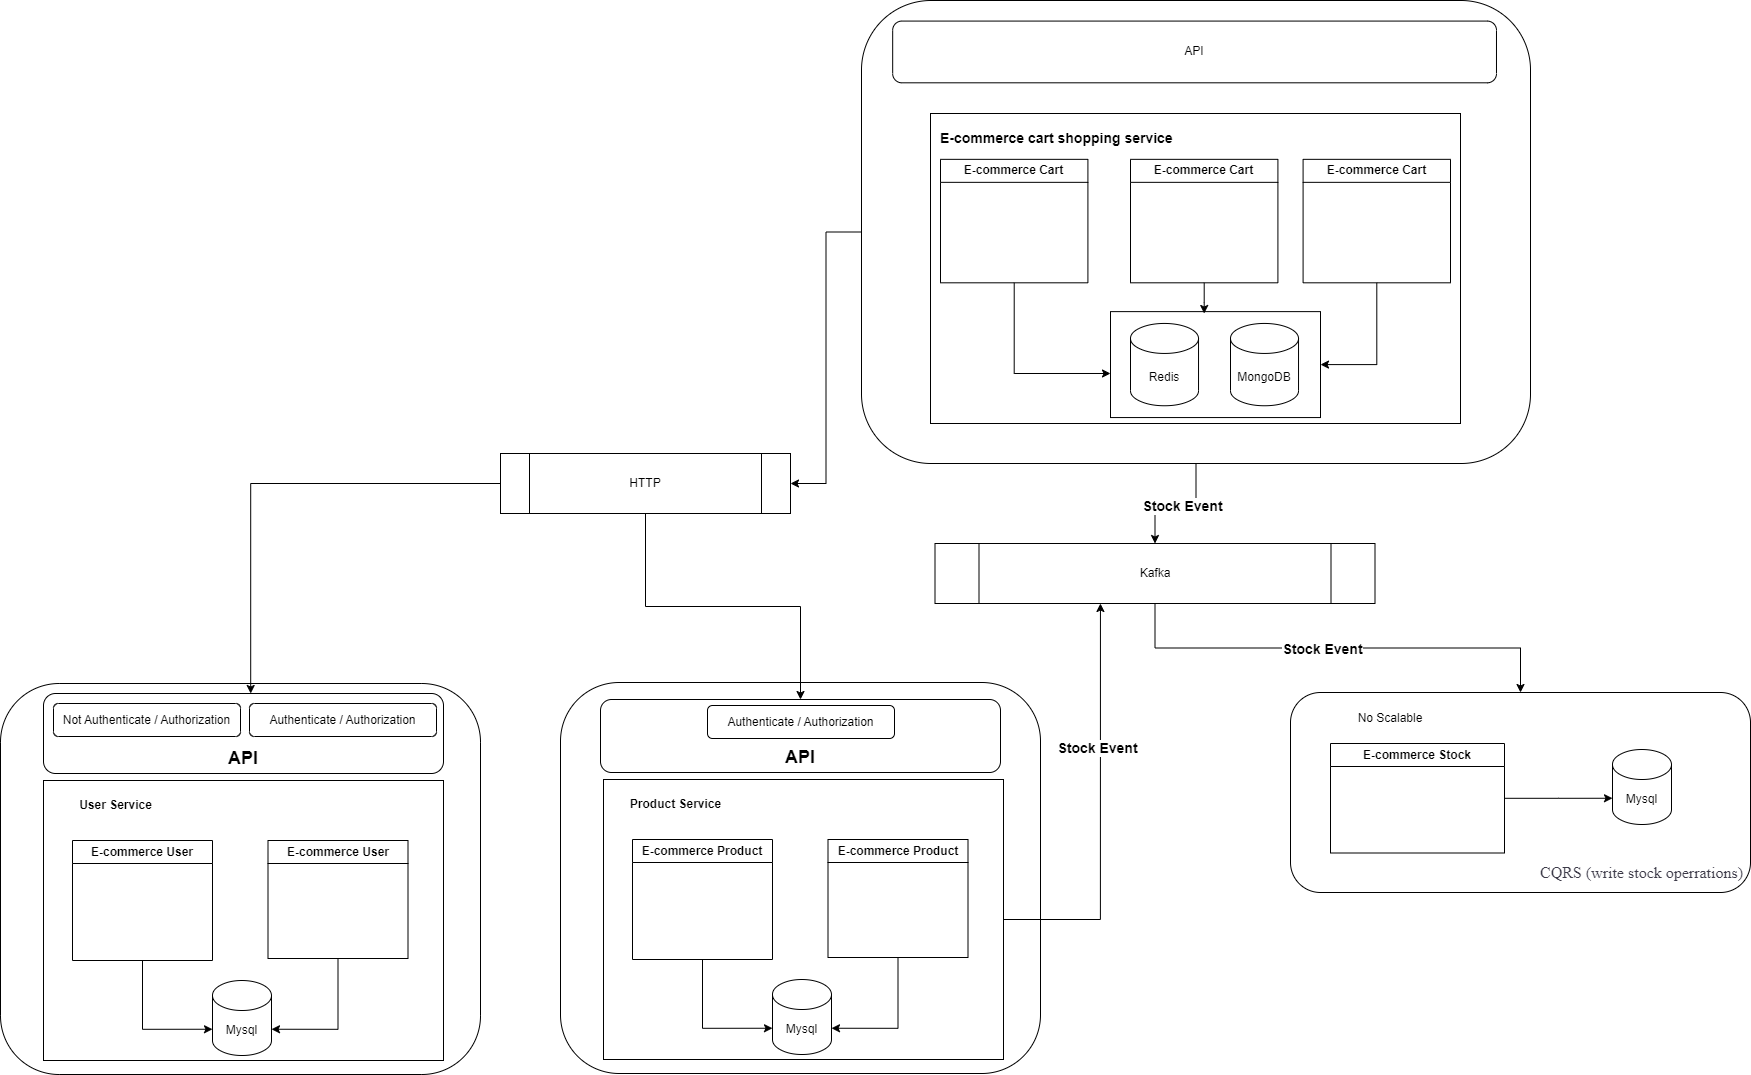

The diagram above was exported from draw.io. Its source (the exported page's mxGraphModel, read from the mxfile embedded in the PNG):
<mxGraphModel dx="2261" dy="1949" grid="1" gridSize="10" guides="1" tooltips="1" connect="1" arrows="1" fold="1" page="1" pageScale="1" pageWidth="827" pageHeight="1169" math="0" shadow="0">
  <root>
    <mxCell id="0" />
    <mxCell id="1" parent="0" />
    <mxCell id="4ZnPR-dw_Q3riQMROKcu-99" value="" style="group" vertex="1" connectable="0" parent="1">
      <mxGeometry x="-750" y="370" width="480" height="391" as="geometry" />
    </mxCell>
    <mxCell id="4ZnPR-dw_Q3riQMROKcu-100" value="" style="rounded=1;whiteSpace=wrap;html=1;" vertex="1" parent="4ZnPR-dw_Q3riQMROKcu-99">
      <mxGeometry width="480" height="391" as="geometry" />
    </mxCell>
    <mxCell id="4ZnPR-dw_Q3riQMROKcu-102" value="" style="group" vertex="1" connectable="0" parent="4ZnPR-dw_Q3riQMROKcu-99">
      <mxGeometry x="43" y="97" width="400" height="280" as="geometry" />
    </mxCell>
    <mxCell id="4ZnPR-dw_Q3riQMROKcu-103" value="" style="rounded=0;whiteSpace=wrap;html=1;" vertex="1" parent="4ZnPR-dw_Q3riQMROKcu-102">
      <mxGeometry width="400" height="280" as="geometry" />
    </mxCell>
    <mxCell id="4ZnPR-dw_Q3riQMROKcu-104" value="E-commerce User" style="swimlane;whiteSpace=wrap;html=1;startSize=23;" vertex="1" parent="4ZnPR-dw_Q3riQMROKcu-102">
      <mxGeometry x="29" y="60" width="140" height="120" as="geometry" />
    </mxCell>
    <mxCell id="4ZnPR-dw_Q3riQMROKcu-105" value="E-commerce User" style="swimlane;whiteSpace=wrap;html=1;startSize=23;" vertex="1" parent="4ZnPR-dw_Q3riQMROKcu-102">
      <mxGeometry x="224.5" y="60" width="140" height="118" as="geometry" />
    </mxCell>
    <mxCell id="4ZnPR-dw_Q3riQMROKcu-106" value="User Service" style="text;html=1;align=center;verticalAlign=middle;whiteSpace=wrap;rounded=0;fontStyle=1" vertex="1" parent="4ZnPR-dw_Q3riQMROKcu-102">
      <mxGeometry x="14" y="10" width="117" height="30" as="geometry" />
    </mxCell>
    <mxCell id="4ZnPR-dw_Q3riQMROKcu-107" value="Mysql" style="shape=cylinder3;whiteSpace=wrap;html=1;boundedLbl=1;backgroundOutline=1;size=15;" vertex="1" parent="4ZnPR-dw_Q3riQMROKcu-102">
      <mxGeometry x="169" y="200" width="59" height="75" as="geometry" />
    </mxCell>
    <mxCell id="4ZnPR-dw_Q3riQMROKcu-108" style="edgeStyle=orthogonalEdgeStyle;rounded=0;orthogonalLoop=1;jettySize=auto;html=1;entryX=1;entryY=0;entryDx=0;entryDy=48.75;entryPerimeter=0;" edge="1" parent="4ZnPR-dw_Q3riQMROKcu-102" source="4ZnPR-dw_Q3riQMROKcu-105" target="4ZnPR-dw_Q3riQMROKcu-107">
      <mxGeometry relative="1" as="geometry" />
    </mxCell>
    <mxCell id="4ZnPR-dw_Q3riQMROKcu-109" style="edgeStyle=orthogonalEdgeStyle;rounded=0;orthogonalLoop=1;jettySize=auto;html=1;entryX=0;entryY=0;entryDx=0;entryDy=48.75;entryPerimeter=0;" edge="1" parent="4ZnPR-dw_Q3riQMROKcu-102" source="4ZnPR-dw_Q3riQMROKcu-104" target="4ZnPR-dw_Q3riQMROKcu-107">
      <mxGeometry relative="1" as="geometry" />
    </mxCell>
    <mxCell id="4ZnPR-dw_Q3riQMROKcu-110" value="&lt;div&gt;&lt;br&gt;&lt;/div&gt;&lt;div&gt;&lt;br&gt;&lt;/div&gt;&lt;b&gt;&lt;font style=&quot;font-size: 18px;&quot;&gt;&lt;div&gt;&lt;b&gt;&lt;font style=&quot;font-size: 18px;&quot;&gt;&lt;br&gt;&lt;/font&gt;&lt;/b&gt;&lt;/div&gt;API&lt;/font&gt;&lt;/b&gt;" style="rounded=1;whiteSpace=wrap;html=1;" vertex="1" parent="4ZnPR-dw_Q3riQMROKcu-99">
      <mxGeometry x="43" y="10" width="400" height="80" as="geometry" />
    </mxCell>
    <mxCell id="4ZnPR-dw_Q3riQMROKcu-125" value="Not Authenticate / Authorization" style="rounded=1;whiteSpace=wrap;html=1;" vertex="1" parent="4ZnPR-dw_Q3riQMROKcu-99">
      <mxGeometry x="53" y="20" width="187" height="33" as="geometry" />
    </mxCell>
    <mxCell id="4ZnPR-dw_Q3riQMROKcu-138" value="Authenticate / Authorization" style="rounded=1;whiteSpace=wrap;html=1;" vertex="1" parent="4ZnPR-dw_Q3riQMROKcu-99">
      <mxGeometry x="249" y="20" width="187" height="33" as="geometry" />
    </mxCell>
    <mxCell id="4ZnPR-dw_Q3riQMROKcu-23" value="" style="rounded=1;whiteSpace=wrap;html=1;" vertex="1" parent="1">
      <mxGeometry x="540" y="379" width="460" height="200" as="geometry" />
    </mxCell>
    <mxCell id="4ZnPR-dw_Q3riQMROKcu-4" value="E-commerce Stock" style="swimlane;whiteSpace=wrap;html=1;startSize=23;" vertex="1" parent="1">
      <mxGeometry x="580" y="430" width="174" height="109.5" as="geometry" />
    </mxCell>
    <mxCell id="4ZnPR-dw_Q3riQMROKcu-26" style="edgeStyle=orthogonalEdgeStyle;rounded=0;orthogonalLoop=1;jettySize=auto;html=1;" edge="1" parent="1" source="4ZnPR-dw_Q3riQMROKcu-7" target="4ZnPR-dw_Q3riQMROKcu-23">
      <mxGeometry relative="1" as="geometry" />
    </mxCell>
    <mxCell id="4ZnPR-dw_Q3riQMROKcu-27" value="Stock Event" style="edgeLabel;html=1;align=center;verticalAlign=middle;resizable=0;points=[];fontSize=14;fontStyle=1" vertex="1" connectable="0" parent="4ZnPR-dw_Q3riQMROKcu-26">
      <mxGeometry x="-0.0727" y="-1" relative="1" as="geometry">
        <mxPoint as="offset" />
      </mxGeometry>
    </mxCell>
    <mxCell id="4ZnPR-dw_Q3riQMROKcu-7" value="Kafka" style="shape=process;whiteSpace=wrap;html=1;backgroundOutline=1;" vertex="1" parent="1">
      <mxGeometry x="184.5" y="230" width="440" height="60" as="geometry" />
    </mxCell>
    <mxCell id="4ZnPR-dw_Q3riQMROKcu-18" style="edgeStyle=orthogonalEdgeStyle;rounded=0;orthogonalLoop=1;jettySize=auto;html=1;" edge="1" parent="1" source="4ZnPR-dw_Q3riQMROKcu-10" target="4ZnPR-dw_Q3riQMROKcu-7">
      <mxGeometry relative="1" as="geometry" />
    </mxCell>
    <mxCell id="4ZnPR-dw_Q3riQMROKcu-19" value="Stock Event" style="edgeLabel;html=1;align=center;verticalAlign=middle;resizable=0;points=[];fontSize=14;fontStyle=1" vertex="1" connectable="0" parent="4ZnPR-dw_Q3riQMROKcu-18">
      <mxGeometry x="-0.1" y="2" relative="1" as="geometry">
        <mxPoint as="offset" />
      </mxGeometry>
    </mxCell>
    <mxCell id="4ZnPR-dw_Q3riQMROKcu-14" style="edgeStyle=orthogonalEdgeStyle;rounded=0;orthogonalLoop=1;jettySize=auto;html=1;entryX=0.5;entryY=0;entryDx=0;entryDy=0;entryPerimeter=0;" edge="1" parent="1">
      <mxGeometry relative="1" as="geometry">
        <mxPoint x="403" y="9" as="sourcePoint" />
      </mxGeometry>
    </mxCell>
    <mxCell id="4ZnPR-dw_Q3riQMROKcu-34" value="&lt;span style=&quot;&quot; id=&quot;docs-internal-guid-55586b2e-7fff-1236-c655-057a57575335&quot;&gt;&lt;div style=&quot;&quot;&gt;&lt;font style=&quot;&quot; face=&quot;Times New Roman, serif&quot; color=&quot;#3d3b49&quot;&gt;&lt;span style=&quot;font-size: 16px; white-space-collapse: preserve; background-color: rgb(255, 255, 255);&quot;&gt;CQRS (write stock operrations)&lt;/span&gt;&lt;br&gt;&lt;/font&gt;&lt;/div&gt;&lt;/span&gt;" style="text;html=1;align=center;verticalAlign=middle;whiteSpace=wrap;rounded=0;" vertex="1" parent="1">
      <mxGeometry x="783" y="543.5" width="217" height="30" as="geometry" />
    </mxCell>
    <mxCell id="4ZnPR-dw_Q3riQMROKcu-60" value="" style="group" vertex="1" connectable="0" parent="1">
      <mxGeometry x="-190" y="369" width="480" height="391" as="geometry" />
    </mxCell>
    <mxCell id="4ZnPR-dw_Q3riQMROKcu-35" value="" style="rounded=1;whiteSpace=wrap;html=1;" vertex="1" parent="4ZnPR-dw_Q3riQMROKcu-60">
      <mxGeometry width="480" height="391" as="geometry" />
    </mxCell>
    <mxCell id="4ZnPR-dw_Q3riQMROKcu-59" value="" style="group" vertex="1" connectable="0" parent="4ZnPR-dw_Q3riQMROKcu-60">
      <mxGeometry x="43" y="97" width="400" height="280" as="geometry" />
    </mxCell>
    <mxCell id="4ZnPR-dw_Q3riQMROKcu-51" value="" style="rounded=0;whiteSpace=wrap;html=1;" vertex="1" parent="4ZnPR-dw_Q3riQMROKcu-59">
      <mxGeometry width="400" height="280" as="geometry" />
    </mxCell>
    <mxCell id="4ZnPR-dw_Q3riQMROKcu-52" value="E-commerce Product" style="swimlane;whiteSpace=wrap;html=1;startSize=23;" vertex="1" parent="4ZnPR-dw_Q3riQMROKcu-59">
      <mxGeometry x="29" y="60" width="140" height="120" as="geometry" />
    </mxCell>
    <mxCell id="4ZnPR-dw_Q3riQMROKcu-53" value="E-commerce Product" style="swimlane;whiteSpace=wrap;html=1;startSize=23;" vertex="1" parent="4ZnPR-dw_Q3riQMROKcu-59">
      <mxGeometry x="224.5" y="60" width="140" height="118" as="geometry" />
    </mxCell>
    <mxCell id="4ZnPR-dw_Q3riQMROKcu-54" value="Product Service" style="text;html=1;align=center;verticalAlign=middle;whiteSpace=wrap;rounded=0;fontStyle=1" vertex="1" parent="4ZnPR-dw_Q3riQMROKcu-59">
      <mxGeometry x="14" y="10" width="117" height="30" as="geometry" />
    </mxCell>
    <mxCell id="4ZnPR-dw_Q3riQMROKcu-55" value="Mysql" style="shape=cylinder3;whiteSpace=wrap;html=1;boundedLbl=1;backgroundOutline=1;size=15;" vertex="1" parent="4ZnPR-dw_Q3riQMROKcu-59">
      <mxGeometry x="169" y="200" width="59" height="75" as="geometry" />
    </mxCell>
    <mxCell id="4ZnPR-dw_Q3riQMROKcu-57" style="edgeStyle=orthogonalEdgeStyle;rounded=0;orthogonalLoop=1;jettySize=auto;html=1;entryX=1;entryY=0;entryDx=0;entryDy=48.75;entryPerimeter=0;" edge="1" parent="4ZnPR-dw_Q3riQMROKcu-59" source="4ZnPR-dw_Q3riQMROKcu-53" target="4ZnPR-dw_Q3riQMROKcu-55">
      <mxGeometry relative="1" as="geometry" />
    </mxCell>
    <mxCell id="4ZnPR-dw_Q3riQMROKcu-58" style="edgeStyle=orthogonalEdgeStyle;rounded=0;orthogonalLoop=1;jettySize=auto;html=1;entryX=0;entryY=0;entryDx=0;entryDy=48.75;entryPerimeter=0;" edge="1" parent="4ZnPR-dw_Q3riQMROKcu-59" source="4ZnPR-dw_Q3riQMROKcu-52" target="4ZnPR-dw_Q3riQMROKcu-55">
      <mxGeometry relative="1" as="geometry" />
    </mxCell>
    <mxCell id="4ZnPR-dw_Q3riQMROKcu-142" value="" style="group" vertex="1" connectable="0" parent="4ZnPR-dw_Q3riQMROKcu-60">
      <mxGeometry x="40" y="17" width="400" height="73" as="geometry" />
    </mxCell>
    <mxCell id="4ZnPR-dw_Q3riQMROKcu-98" value="&lt;div&gt;&lt;font style=&quot;font-size: 18px;&quot;&gt;&lt;b&gt;&lt;br&gt;&lt;/b&gt;&lt;/font&gt;&lt;/div&gt;&lt;font style=&quot;font-size: 18px;&quot;&gt;&lt;b&gt;&lt;div&gt;&lt;b style=&quot;background-color: initial;&quot;&gt;&lt;br&gt;&lt;/b&gt;&lt;/div&gt;&lt;div&gt;&lt;b style=&quot;background-color: initial;&quot;&gt;API&lt;/b&gt;&lt;br&gt;&lt;/div&gt;&lt;/b&gt;&lt;/font&gt;" style="rounded=1;whiteSpace=wrap;html=1;" vertex="1" parent="4ZnPR-dw_Q3riQMROKcu-142">
      <mxGeometry width="400" height="73" as="geometry" />
    </mxCell>
    <mxCell id="4ZnPR-dw_Q3riQMROKcu-141" value="Authenticate / Authorization" style="rounded=1;whiteSpace=wrap;html=1;" vertex="1" parent="4ZnPR-dw_Q3riQMROKcu-142">
      <mxGeometry x="107" y="6" width="187" height="33" as="geometry" />
    </mxCell>
    <mxCell id="4ZnPR-dw_Q3riQMROKcu-64" style="edgeStyle=orthogonalEdgeStyle;rounded=0;orthogonalLoop=1;jettySize=auto;html=1;entryX=0.376;entryY=1;entryDx=0;entryDy=0;entryPerimeter=0;exitX=1;exitY=0.5;exitDx=0;exitDy=0;" edge="1" parent="1" source="4ZnPR-dw_Q3riQMROKcu-51" target="4ZnPR-dw_Q3riQMROKcu-7">
      <mxGeometry relative="1" as="geometry" />
    </mxCell>
    <mxCell id="4ZnPR-dw_Q3riQMROKcu-65" value="&lt;b&gt;&lt;font style=&quot;font-size: 14px;&quot;&gt;Stock Event&lt;/font&gt;&lt;/b&gt;" style="edgeLabel;html=1;align=center;verticalAlign=middle;resizable=0;points=[];" vertex="1" connectable="0" parent="4ZnPR-dw_Q3riQMROKcu-64">
      <mxGeometry x="0.2996" y="3" relative="1" as="geometry">
        <mxPoint as="offset" />
      </mxGeometry>
    </mxCell>
    <mxCell id="4ZnPR-dw_Q3riQMROKcu-91" value="Mysql" style="shape=cylinder3;whiteSpace=wrap;html=1;boundedLbl=1;backgroundOutline=1;size=15;" vertex="1" parent="1">
      <mxGeometry x="862" y="436" width="59" height="75" as="geometry" />
    </mxCell>
    <mxCell id="4ZnPR-dw_Q3riQMROKcu-93" style="edgeStyle=orthogonalEdgeStyle;rounded=0;orthogonalLoop=1;jettySize=auto;html=1;entryX=0;entryY=0;entryDx=0;entryDy=48.75;entryPerimeter=0;" edge="1" parent="1" source="4ZnPR-dw_Q3riQMROKcu-4" target="4ZnPR-dw_Q3riQMROKcu-91">
      <mxGeometry relative="1" as="geometry" />
    </mxCell>
    <mxCell id="4ZnPR-dw_Q3riQMROKcu-143" style="edgeStyle=orthogonalEdgeStyle;rounded=0;orthogonalLoop=1;jettySize=auto;html=1;" edge="1" parent="1" source="4ZnPR-dw_Q3riQMROKcu-94" target="4ZnPR-dw_Q3riQMROKcu-98">
      <mxGeometry relative="1" as="geometry" />
    </mxCell>
    <mxCell id="4ZnPR-dw_Q3riQMROKcu-94" value="HTTP" style="shape=process;whiteSpace=wrap;html=1;backgroundOutline=1;" vertex="1" parent="1">
      <mxGeometry x="-250" y="140" width="290" height="60" as="geometry" />
    </mxCell>
    <mxCell id="4ZnPR-dw_Q3riQMROKcu-95" style="edgeStyle=orthogonalEdgeStyle;rounded=0;orthogonalLoop=1;jettySize=auto;html=1;" edge="1" parent="1" source="4ZnPR-dw_Q3riQMROKcu-10" target="4ZnPR-dw_Q3riQMROKcu-94">
      <mxGeometry relative="1" as="geometry" />
    </mxCell>
    <mxCell id="4ZnPR-dw_Q3riQMROKcu-140" style="edgeStyle=orthogonalEdgeStyle;rounded=0;orthogonalLoop=1;jettySize=auto;html=1;entryX=0.518;entryY=0;entryDx=0;entryDy=0;entryPerimeter=0;" edge="1" parent="1" source="4ZnPR-dw_Q3riQMROKcu-94" target="4ZnPR-dw_Q3riQMROKcu-110">
      <mxGeometry relative="1" as="geometry" />
    </mxCell>
    <mxCell id="4ZnPR-dw_Q3riQMROKcu-144" value="No Scalable" style="text;html=1;align=center;verticalAlign=middle;whiteSpace=wrap;rounded=0;" vertex="1" parent="1">
      <mxGeometry x="580" y="390" width="120" height="30" as="geometry" />
    </mxCell>
    <mxCell id="4ZnPR-dw_Q3riQMROKcu-10" value="" style="rounded=1;whiteSpace=wrap;html=1;" vertex="1" parent="1">
      <mxGeometry x="111" y="-313" width="669" height="463.00000000000006" as="geometry" />
    </mxCell>
    <mxCell id="4ZnPR-dw_Q3riQMROKcu-22" value="API" style="rounded=1;whiteSpace=wrap;html=1;" vertex="1" parent="1">
      <mxGeometry x="142.1822033898305" y="-292.4222222222222" width="603.8008474576271" height="61.733333333333334" as="geometry" />
    </mxCell>
    <mxCell id="4ZnPR-dw_Q3riQMROKcu-168" value="" style="group" vertex="1" connectable="0" parent="1">
      <mxGeometry x="180" y="-200" width="530" height="310" as="geometry" />
    </mxCell>
    <mxCell id="4ZnPR-dw_Q3riQMROKcu-159" value="" style="rounded=0;whiteSpace=wrap;html=1;" vertex="1" parent="4ZnPR-dw_Q3riQMROKcu-168">
      <mxGeometry width="530" height="310" as="geometry" />
    </mxCell>
    <mxCell id="4ZnPR-dw_Q3riQMROKcu-160" value="" style="group" vertex="1" connectable="0" parent="4ZnPR-dw_Q3riQMROKcu-168">
      <mxGeometry x="180" y="198.12" width="210" height="105.94" as="geometry" />
    </mxCell>
    <mxCell id="4ZnPR-dw_Q3riQMROKcu-157" value="" style="rounded=0;whiteSpace=wrap;html=1;" vertex="1" parent="4ZnPR-dw_Q3riQMROKcu-160">
      <mxGeometry width="210" height="105.94" as="geometry" />
    </mxCell>
    <mxCell id="4ZnPR-dw_Q3riQMROKcu-73" value="Redis" style="shape=cylinder3;whiteSpace=wrap;html=1;boundedLbl=1;backgroundOutline=1;size=15;" vertex="1" parent="4ZnPR-dw_Q3riQMROKcu-160">
      <mxGeometry x="19.995084745762597" y="11.818888888888921" width="68.03389830508475" height="82.31111111111112" as="geometry" />
    </mxCell>
    <mxCell id="4ZnPR-dw_Q3riQMROKcu-158" value="MongoDB" style="shape=cylinder3;whiteSpace=wrap;html=1;boundedLbl=1;backgroundOutline=1;size=15;" vertex="1" parent="4ZnPR-dw_Q3riQMROKcu-160">
      <mxGeometry x="119.9950847457626" y="11.818888888888921" width="68.03389830508475" height="82.31111111111112" as="geometry" />
    </mxCell>
    <mxCell id="4ZnPR-dw_Q3riQMROKcu-161" value="E-commerce Cart" style="swimlane;whiteSpace=wrap;html=1;" vertex="1" parent="4ZnPR-dw_Q3riQMROKcu-168">
      <mxGeometry x="10.004745762711877" y="45.843333333333305" width="147.40677966101694" height="123.46666666666667" as="geometry" />
    </mxCell>
    <mxCell id="4ZnPR-dw_Q3riQMROKcu-165" style="edgeStyle=orthogonalEdgeStyle;rounded=0;orthogonalLoop=1;jettySize=auto;html=1;" edge="1" parent="4ZnPR-dw_Q3riQMROKcu-168" source="4ZnPR-dw_Q3riQMROKcu-162">
      <mxGeometry relative="1" as="geometry">
        <mxPoint x="273.7020338983052" y="200" as="targetPoint" />
      </mxGeometry>
    </mxCell>
    <mxCell id="4ZnPR-dw_Q3riQMROKcu-162" value="E-commerce Cart" style="swimlane;whiteSpace=wrap;html=1;" vertex="1" parent="4ZnPR-dw_Q3riQMROKcu-168">
      <mxGeometry x="199.9986440677967" y="45.843333333333305" width="147.40677966101694" height="123.46666666666667" as="geometry" />
    </mxCell>
    <mxCell id="4ZnPR-dw_Q3riQMROKcu-166" style="edgeStyle=orthogonalEdgeStyle;rounded=0;orthogonalLoop=1;jettySize=auto;html=1;entryX=1;entryY=0.5;entryDx=0;entryDy=0;" edge="1" parent="4ZnPR-dw_Q3riQMROKcu-168" source="4ZnPR-dw_Q3riQMROKcu-163" target="4ZnPR-dw_Q3riQMROKcu-157">
      <mxGeometry relative="1" as="geometry" />
    </mxCell>
    <mxCell id="4ZnPR-dw_Q3riQMROKcu-163" value="E-commerce Cart" style="swimlane;whiteSpace=wrap;html=1;" vertex="1" parent="4ZnPR-dw_Q3riQMROKcu-168">
      <mxGeometry x="372.5935593220338" y="45.843333333333305" width="147.40677966101694" height="123.46666666666667" as="geometry" />
    </mxCell>
    <mxCell id="4ZnPR-dw_Q3riQMROKcu-164" style="edgeStyle=orthogonalEdgeStyle;rounded=0;orthogonalLoop=1;jettySize=auto;html=1;entryX=0;entryY=0.584;entryDx=0;entryDy=0;entryPerimeter=0;exitX=0.5;exitY=1;exitDx=0;exitDy=0;" edge="1" parent="4ZnPR-dw_Q3riQMROKcu-168" source="4ZnPR-dw_Q3riQMROKcu-161" target="4ZnPR-dw_Q3riQMROKcu-157">
      <mxGeometry relative="1" as="geometry" />
    </mxCell>
    <mxCell id="4ZnPR-dw_Q3riQMROKcu-167" value="E-commerce cart shopping service" style="text;html=1;align=left;verticalAlign=middle;whiteSpace=wrap;rounded=0;fontStyle=1;fontSize=14;" vertex="1" parent="4ZnPR-dw_Q3riQMROKcu-168">
      <mxGeometry x="8.001186440677998" y="10" width="272.135593220339" height="30.866666666666667" as="geometry" />
    </mxCell>
  </root>
</mxGraphModel>